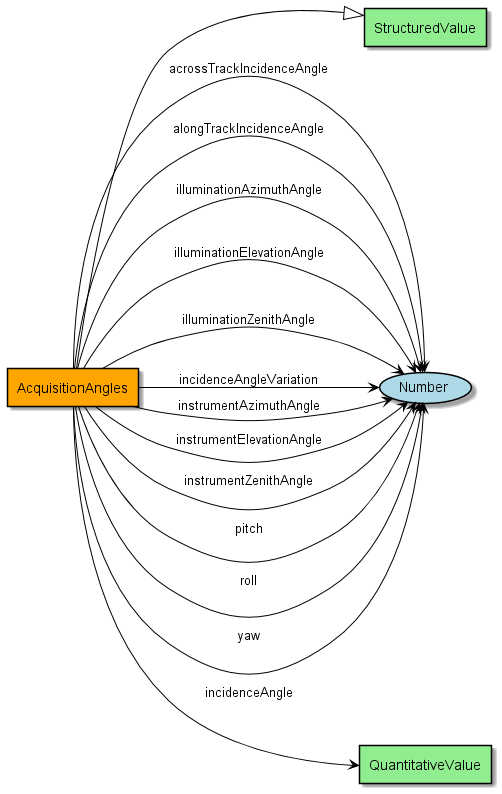

The diagram above was rendered by PlantUML. Its source (embedded in the PNG):
@startuml
!include include.iuml
Class AcquisitionAngles #orange
Class StructuredValue
AcquisitionAngles --|> StructuredValue
Class AcquisitionAngles #orange
AcquisitionAngles --> (Number) : "acrossTrackIncidenceAngle"
Class AcquisitionAngles #orange
AcquisitionAngles --> (Number) : "alongTrackIncidenceAngle"
Class AcquisitionAngles #orange
AcquisitionAngles --> (Number) : "illuminationAzimuthAngle"
Class AcquisitionAngles #orange
AcquisitionAngles --> (Number) : "illuminationElevationAngle"
Class AcquisitionAngles #orange
AcquisitionAngles --> (Number) : "illuminationZenithAngle"
Class AcquisitionAngles #orange
Class QuantitativeValue
AcquisitionAngles --> QuantitativeValue : "incidenceAngle"
Class AcquisitionAngles #orange
AcquisitionAngles --> (Number) : "incidenceAngleVariation"
Class AcquisitionAngles #orange
AcquisitionAngles --> (Number) : "instrumentAzimuthAngle"
Class AcquisitionAngles #orange
AcquisitionAngles --> (Number) : "instrumentElevationAngle"
Class AcquisitionAngles #orange
AcquisitionAngles --> (Number) : "instrumentZenithAngle"
Class AcquisitionAngles #orange
AcquisitionAngles --> (Number) : "pitch"
Class AcquisitionAngles #orange
AcquisitionAngles --> (Number) : "roll"
Class AcquisitionAngles #orange
AcquisitionAngles --> (Number) : "yaw"
@enduml